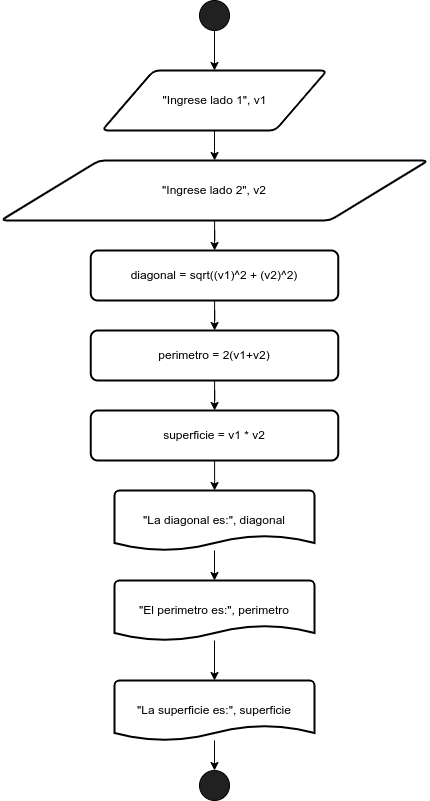

The diagram above was exported from draw.io. Its source (the exported page's mxGraphModel, read from the mxfile embedded in the PNG):
<mxGraphModel dx="1216" dy="694" grid="1" gridSize="10" guides="1" tooltips="1" connect="1" arrows="1" fold="1" page="1" pageScale="1" pageWidth="827" pageHeight="1169" math="0" shadow="0">
  <root>
    <mxCell id="0" />
    <mxCell id="1" parent="0" />
    <mxCell id="FEptwbrFNFzZmSjrqxjC-13" value="" style="edgeStyle=orthogonalEdgeStyle;rounded=0;orthogonalLoop=1;jettySize=auto;html=1;" edge="1" parent="1" source="FEptwbrFNFzZmSjrqxjC-1" target="FEptwbrFNFzZmSjrqxjC-2">
      <mxGeometry relative="1" as="geometry" />
    </mxCell>
    <mxCell id="FEptwbrFNFzZmSjrqxjC-1" value="" style="verticalLabelPosition=bottom;verticalAlign=top;html=1;shape=mxgraph.flowchart.on-page_reference;fillColor=#212121;" vertex="1" parent="1">
      <mxGeometry x="190" y="10" width="30" height="30" as="geometry" />
    </mxCell>
    <mxCell id="FEptwbrFNFzZmSjrqxjC-12" value="" style="edgeStyle=orthogonalEdgeStyle;rounded=0;orthogonalLoop=1;jettySize=auto;html=1;" edge="1" parent="1" source="FEptwbrFNFzZmSjrqxjC-2" target="FEptwbrFNFzZmSjrqxjC-3">
      <mxGeometry relative="1" as="geometry" />
    </mxCell>
    <mxCell id="FEptwbrFNFzZmSjrqxjC-2" value="&quot;Ingrese lado 1&quot;, v1" style="shape=parallelogram;html=1;strokeWidth=2;perimeter=parallelogramPerimeter;whiteSpace=wrap;rounded=1;arcSize=12;size=0.23;" vertex="1" parent="1">
      <mxGeometry x="92.5" y="80" width="225" height="60" as="geometry" />
    </mxCell>
    <mxCell id="FEptwbrFNFzZmSjrqxjC-11" value="" style="edgeStyle=orthogonalEdgeStyle;rounded=0;orthogonalLoop=1;jettySize=auto;html=1;" edge="1" parent="1" source="FEptwbrFNFzZmSjrqxjC-3" target="FEptwbrFNFzZmSjrqxjC-4">
      <mxGeometry relative="1" as="geometry" />
    </mxCell>
    <mxCell id="FEptwbrFNFzZmSjrqxjC-3" value="&quot;Ingrese lado 2&quot;, v2" style="shape=parallelogram;html=1;strokeWidth=2;perimeter=parallelogramPerimeter;whiteSpace=wrap;rounded=1;arcSize=12;size=0.23;" vertex="1" parent="1">
      <mxGeometry x="-8.75" y="170" width="427.5" height="60" as="geometry" />
    </mxCell>
    <mxCell id="FEptwbrFNFzZmSjrqxjC-16" value="" style="edgeStyle=orthogonalEdgeStyle;rounded=0;orthogonalLoop=1;jettySize=auto;html=1;" edge="1" parent="1" source="FEptwbrFNFzZmSjrqxjC-4" target="FEptwbrFNFzZmSjrqxjC-14">
      <mxGeometry relative="1" as="geometry" />
    </mxCell>
    <mxCell id="FEptwbrFNFzZmSjrqxjC-4" value="diagonal = sqrt((v1)^2 + (v2)^2)" style="rounded=1;whiteSpace=wrap;html=1;absoluteArcSize=1;arcSize=14;strokeWidth=2;" vertex="1" parent="1">
      <mxGeometry x="81.25" y="260" width="247.5" height="50" as="geometry" />
    </mxCell>
    <mxCell id="FEptwbrFNFzZmSjrqxjC-24" value="" style="edgeStyle=orthogonalEdgeStyle;rounded=0;orthogonalLoop=1;jettySize=auto;html=1;" edge="1" parent="1" source="FEptwbrFNFzZmSjrqxjC-5" target="FEptwbrFNFzZmSjrqxjC-20">
      <mxGeometry relative="1" as="geometry" />
    </mxCell>
    <mxCell id="FEptwbrFNFzZmSjrqxjC-5" value="&quot;La diagonal es:&quot;, diagonal" style="strokeWidth=2;html=1;shape=mxgraph.flowchart.document2;whiteSpace=wrap;size=0.25;" vertex="1" parent="1">
      <mxGeometry x="105" y="500" width="200" height="60" as="geometry" />
    </mxCell>
    <mxCell id="FEptwbrFNFzZmSjrqxjC-6" value="" style="verticalLabelPosition=bottom;verticalAlign=top;html=1;shape=mxgraph.flowchart.on-page_reference;fillColor=#212121;" vertex="1" parent="1">
      <mxGeometry x="190" y="780" width="30" height="30" as="geometry" />
    </mxCell>
    <mxCell id="FEptwbrFNFzZmSjrqxjC-18" value="" style="edgeStyle=orthogonalEdgeStyle;rounded=0;orthogonalLoop=1;jettySize=auto;html=1;" edge="1" parent="1" source="FEptwbrFNFzZmSjrqxjC-14" target="FEptwbrFNFzZmSjrqxjC-17">
      <mxGeometry relative="1" as="geometry" />
    </mxCell>
    <mxCell id="FEptwbrFNFzZmSjrqxjC-14" value="perimetro = 2(v1+v2)" style="rounded=1;whiteSpace=wrap;html=1;absoluteArcSize=1;arcSize=14;strokeWidth=2;" vertex="1" parent="1">
      <mxGeometry x="81.25" y="340" width="247.5" height="50" as="geometry" />
    </mxCell>
    <mxCell id="FEptwbrFNFzZmSjrqxjC-19" value="" style="edgeStyle=orthogonalEdgeStyle;rounded=0;orthogonalLoop=1;jettySize=auto;html=1;" edge="1" parent="1" source="FEptwbrFNFzZmSjrqxjC-17" target="FEptwbrFNFzZmSjrqxjC-5">
      <mxGeometry relative="1" as="geometry" />
    </mxCell>
    <mxCell id="FEptwbrFNFzZmSjrqxjC-17" value="superficie = v1 * v2" style="rounded=1;whiteSpace=wrap;html=1;absoluteArcSize=1;arcSize=14;strokeWidth=2;" vertex="1" parent="1">
      <mxGeometry x="81.25" y="420" width="247.5" height="50" as="geometry" />
    </mxCell>
    <mxCell id="FEptwbrFNFzZmSjrqxjC-25" value="" style="edgeStyle=orthogonalEdgeStyle;rounded=0;orthogonalLoop=1;jettySize=auto;html=1;" edge="1" parent="1" source="FEptwbrFNFzZmSjrqxjC-20" target="FEptwbrFNFzZmSjrqxjC-21">
      <mxGeometry relative="1" as="geometry" />
    </mxCell>
    <mxCell id="FEptwbrFNFzZmSjrqxjC-20" value="&quot;El perimetro es:&quot;, perimetro" style="strokeWidth=2;html=1;shape=mxgraph.flowchart.document2;whiteSpace=wrap;size=0.25;" vertex="1" parent="1">
      <mxGeometry x="105" y="590" width="200" height="60" as="geometry" />
    </mxCell>
    <mxCell id="FEptwbrFNFzZmSjrqxjC-26" value="" style="edgeStyle=orthogonalEdgeStyle;rounded=0;orthogonalLoop=1;jettySize=auto;html=1;" edge="1" parent="1" source="FEptwbrFNFzZmSjrqxjC-21" target="FEptwbrFNFzZmSjrqxjC-6">
      <mxGeometry relative="1" as="geometry" />
    </mxCell>
    <mxCell id="FEptwbrFNFzZmSjrqxjC-21" value="&quot;La superficie es:&quot;, superficie" style="strokeWidth=2;html=1;shape=mxgraph.flowchart.document2;whiteSpace=wrap;size=0.25;" vertex="1" parent="1">
      <mxGeometry x="105" y="690" width="200" height="60" as="geometry" />
    </mxCell>
  </root>
</mxGraphModel>